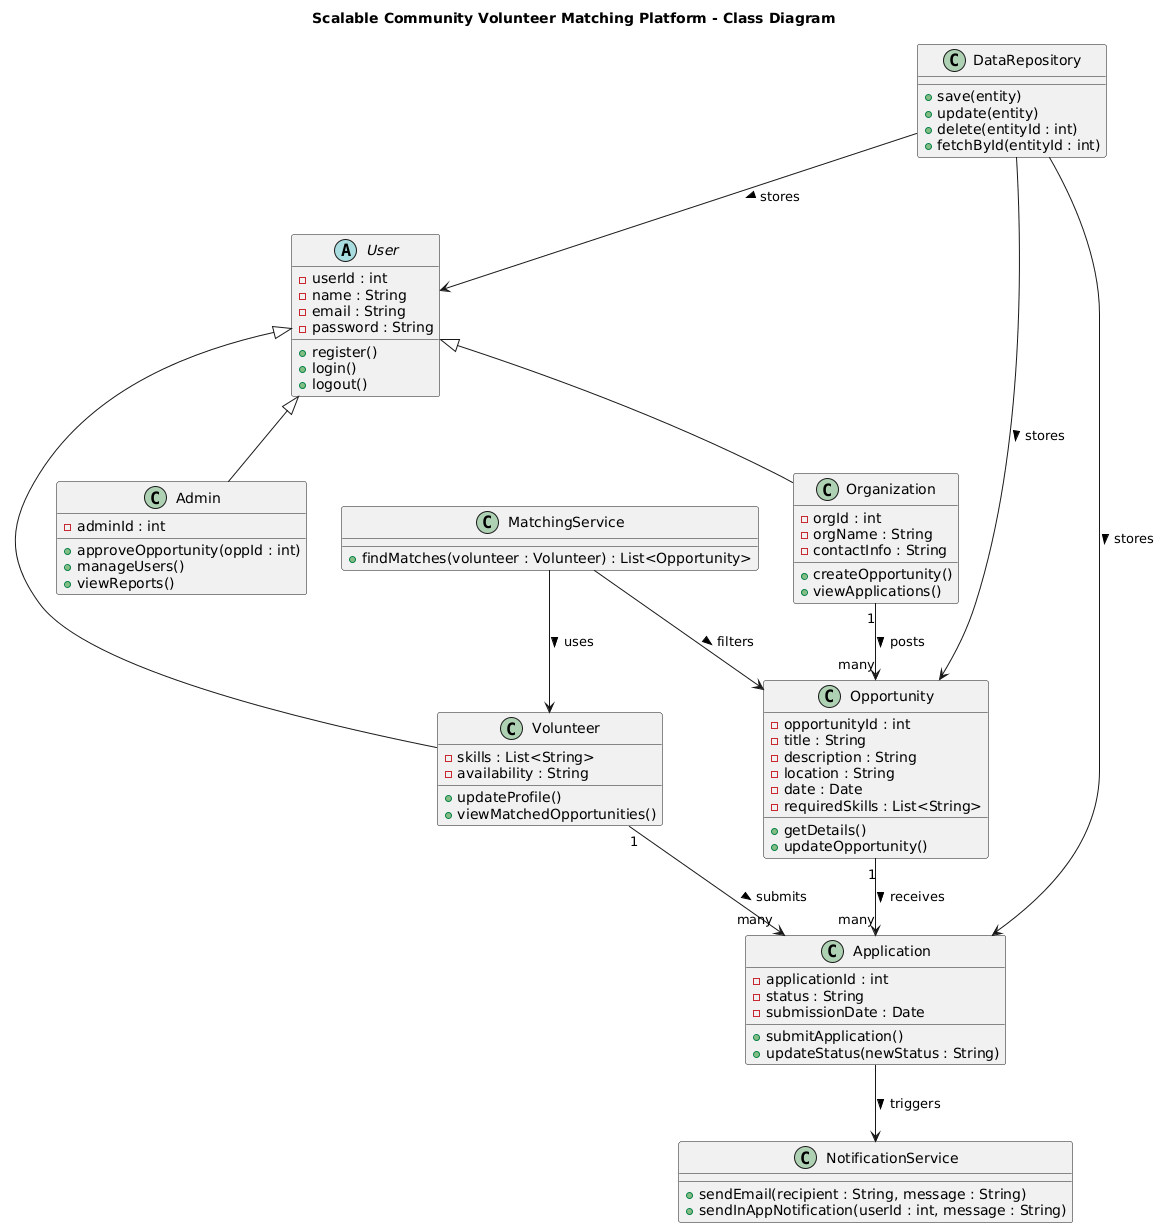

The diagram above was rendered by PlantUML. Its source (embedded in the PNG):
@startuml
title Scalable Community Volunteer Matching Platform - Class Diagram

'====================
' CORE USER CLASSES
'====================
abstract class User {
  - userId : int
  - name : String
  - email : String
  - password : String
  + register()
  + login()
  + logout()
}

class Volunteer {
  - skills : List<String>
  - availability : String
  + updateProfile()
  + viewMatchedOpportunities()
}

class Organization {
  - orgId : int
  - orgName : String
  - contactInfo : String
  + createOpportunity()
  + viewApplications()
}

class Admin {
  - adminId : int
  + approveOpportunity(oppId : int)
  + manageUsers()
  + viewReports()
}

User <|-- Volunteer
User <|-- Organization
User <|-- Admin

'====================
' OPPORTUNITY MODULE
'====================
class Opportunity {
  - opportunityId : int
  - title : String
  - description : String
  - location : String
  - date : Date
  - requiredSkills : List<String>
  + getDetails()
  + updateOpportunity()
}

class Application {
  - applicationId : int
  - status : String
  - submissionDate : Date
  + submitApplication()
  + updateStatus(newStatus : String)
}

class MatchingService {
  + findMatches(volunteer : Volunteer) : List<Opportunity>
}

'====================
' SUPPORT MODULES
'====================
class NotificationService {
  + sendEmail(recipient : String, message : String)
  + sendInAppNotification(userId : int, message : String)
}

class DataRepository {
  + save(entity)
  + update(entity)
  + delete(entityId : int)
  + fetchById(entityId : int)
}

'====================
' RELATIONSHIPS
'====================
Organization "1" --> "many" Opportunity : posts >
Opportunity "1" --> "many" Application : receives >
Volunteer "1" --> "many" Application : submits >
MatchingService --> Volunteer : uses >
MatchingService --> Opportunity : filters >
Application --> NotificationService : triggers >
DataRepository --> Opportunity : stores >
DataRepository --> User : stores >
DataRepository --> Application : stores >
@enduml